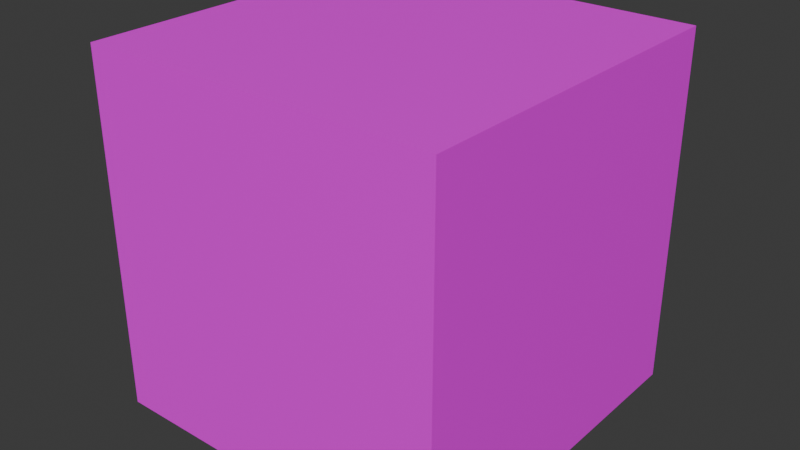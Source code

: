 # Source: Cube.blend  (saved by Blender 4.4.30; exported with 4.5.12 LTS)
import bpy
from mathutils import Matrix  # noqa: F401  (used for matrix-valued properties, if any)

bpy.ops.wm.read_factory_settings(use_empty=True)
scene = bpy.context.scene
scene.name = 'Scene'

# ---- collections
col_collection = bpy.data.collections.new('Collection'); scene.collection.children.link(col_collection)

# ---- images (referenced by path relative to the original .blend; pixels are not part of the script)
import os
ASSET_DIR = os.environ.get("B2B_ASSET_DIR", "")  # directory of the original .blend (textures are referenced by path, not embedded)
HERE = os.path.dirname(os.path.abspath(__file__))  # packed textures are extracted next to this script under _unpacked/

def load_image(name, relpath, width, height, colorspace="sRGB"):
    """Load a texture the original file referenced (path relative to the .blend, or extracted next to this script)."""
    p = next((c for c in (os.path.join(HERE, relpath), os.path.join(ASSET_DIR, relpath)) if relpath and os.path.exists(c)), "")
    if p:
        img = bpy.data.images.load(p, check_existing=True)
        img.name = name
    else:  # same state as the original file: an image datablock whose file is absent (Cycles renders it pink)
        img = bpy.data.images.new(name, width, height)
        img.source = "FILE"
        img.filepath = "//" + (relpath or name)
    img.colorspace_settings.name = colorspace
    return img
img_cube_png = load_image('Cube.png', 'Cube.png', 1024, 1024, 'sRGB')

# ---- materials (node trees are filled in below, after node groups)
mat_material = bpy.data.materials.new('Material')
mat_material.alpha_threshold = 0.0
mat_material.roughness = 0.5
mat_material.line_color = (0.0, 0.0, 0.0, 1.0)

# ---- material node trees
mat_material.use_nodes = True; mat_material.node_tree.nodes.clear()
_N = mat_material.node_tree.nodes; _L = mat_material.node_tree.links
n0 = _N.new('ShaderNodeOutputMaterial'); n0.name = 'Material Output'; n0.location = (300, 300)
n1 = _N.new('ShaderNodeBsdfPrincipled'); n1.name = 'Principled BSDF'; n1.location = (10, 300)
n1.inputs[3].default_value = 1.45
n2 = _N.new('ShaderNodeTexImage'); n2.name = '画像テクスチャ'; n2.location = (-280, 280)
n2.image = img_cube_png
_L.new(n1.outputs[0], n0.inputs[0])
_L.new(n2.outputs[0], n1.inputs[0])
n0.is_active_output = True

# ---- world
world_world = bpy.data.worlds.new('World'); scene.world = world_world
world_world.use_nodes = True; world_world.node_tree.nodes.clear()
_N = world_world.node_tree.nodes; _L = world_world.node_tree.links
n0 = _N.new('ShaderNodeOutputWorld'); n0.name = 'World Output'; n0.location = (300, 300)
n1 = _N.new('ShaderNodeBackground'); n1.name = 'Background'; n1.location = (10, 300)
n1.inputs[0].default_value = (0.05088, 0.05088, 0.05088, 1.0)
_L.new(n1.outputs[0], n0.inputs[0])
n0.is_active_output = True
world_world.color = (0.05088, 0.05088, 0.05088)
world_world.sun_shadow_jitter_overblur = 0.0

# ---- meshes
me_x = bpy.data.meshes.new('立方体')
me_x.from_pydata([(-1.0, -1.0, -1.0), (-1.0, -1.0, 1.0), (-1.0, 1.0, -1.0), (-1.0, 1.0, 1.0), (1.0, -1.0, -1.0), (1.0, -1.0, 1.0), (1.0, 1.0, -1.0), (1.0, 1.0, 1.0)], [], [(0, 1, 3, 2), (2, 3, 7, 6), (6, 7, 5, 4), (4, 5, 1, 0), (2, 6, 4, 0), (7, 3, 1, 5)])
_uv = me_x.uv_layers.new(name='UVマップ')
_uv.uv.foreach_set('vector', [0.002575, -1.99, 0.9975, -1.99, 0.9975, -0.9949, 0.002575, -0.9949, 0.002575, -0.9949, 0.9975, -0.9949, 0.9975, 0.0, 0.002575, 0.0, 0.002575, 0.0, 0.9975, 0.0, 0.9975, 0.9949, 0.002575, 0.9949, 0.002575, 0.9949, 0.9975, 0.9949, 0.9975, 1.99, 0.002575, 1.99, -0.9923, 0.0, 0.002575, 0.0, 0.002575, 0.9949, -0.9923, 0.9949, 0.9975, 0.0, 1.992, 0.0, 1.992, 0.9949, 0.9975, 0.9949])
me_x.materials.append(mat_material)
me_x.update()

# ---- objects
ob_x = bpy.data.objects.new('立方体', me_x)

# ---- transforms, parenting, visibility, modifiers, constraints
ob_x.location = (0.0, 0.0, 0.0)

# ---- collection membership
col_collection.objects.link(ob_x)

# ---- scene / render settings (as saved in the file)
scene.frame_start = 1; scene.frame_end = 250; scene.frame_set(1)
scene.render.engine = 'BLENDER_EEVEE_NEXT'
bpy.context.view_layer.update()

# ---- added for rendering (the .blend has no active camera and no usable light): camera, sun
cam_auto = bpy.data.cameras.new('AutoCamera')
cam_auto.lens = 50.0
cam_auto.sensor_width = 36.0
cam_auto.clip_end = 1000.0
ob_auto_camera = bpy.data.objects.new('AutoCamera', cam_auto)
scene.collection.objects.link(ob_auto_camera)
ob_auto_camera.location = (3.20507, -3.84609, 2.56406)
ob_auto_camera.rotation_euler = (1.09748, -7.21219e-08, 0.694738)
scene.camera = ob_auto_camera
light_auto_sun = bpy.data.lights.new('AutoSun', 'SUN')
light_auto_sun.energy = 3.0
light_auto_sun.angle = 0.0523599
ob_auto_sun = bpy.data.objects.new('AutoSun', light_auto_sun)
scene.collection.objects.link(ob_auto_sun)
ob_auto_sun.rotation_euler = (0.872665, 0.174533, 0.523599)
bpy.context.view_layer.update()
